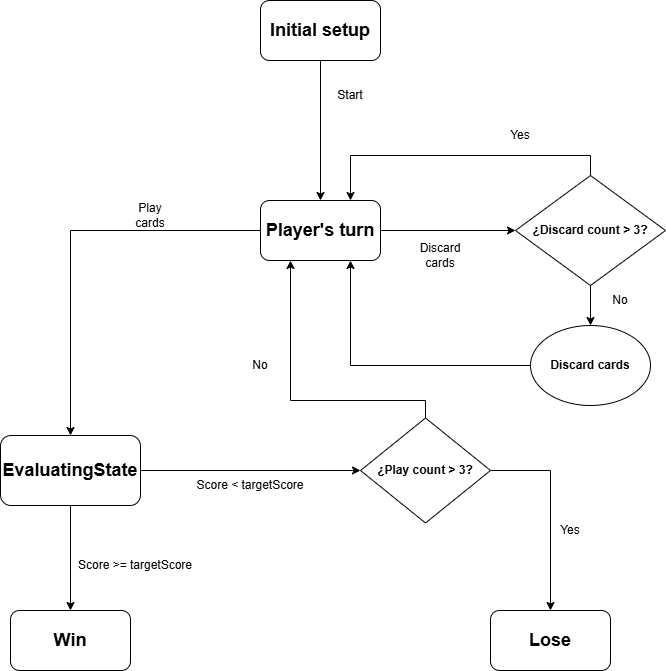

The diagram above was exported from draw.io. Its source (the exported page's mxGraphModel, read from the mxfile embedded in the PNG):
<mxGraphModel dx="1369" dy="757" grid="1" gridSize="10" guides="1" tooltips="1" connect="1" arrows="1" fold="1" page="1" pageScale="1" pageWidth="827" pageHeight="1169" math="0" shadow="0">
  <root>
    <mxCell id="0" />
    <mxCell id="1" parent="0" />
    <mxCell id="6wbWqdkcDtK9aqM0Elb4-3" edge="1" parent="1" source="6wbWqdkcDtK9aqM0Elb4-1" style="edgeStyle=orthogonalEdgeStyle;rounded=0;orthogonalLoop=1;jettySize=auto;html=1;exitX=0.5;exitY=1;exitDx=0;exitDy=0;entryX=0.5;entryY=0;entryDx=0;entryDy=0;" target="6wbWqdkcDtK9aqM0Elb4-2">
      <mxGeometry relative="1" as="geometry" />
    </mxCell>
    <mxCell id="6wbWqdkcDtK9aqM0Elb4-1" parent="1" style="rounded=1;whiteSpace=wrap;html=1;" value="&lt;h2&gt;Initial setup&lt;/h2&gt;" vertex="1">
      <mxGeometry height="60" width="120" x="340" y="40" as="geometry" />
    </mxCell>
    <mxCell id="6wbWqdkcDtK9aqM0Elb4-15" edge="1" parent="1" source="6wbWqdkcDtK9aqM0Elb4-2" style="edgeStyle=orthogonalEdgeStyle;rounded=0;orthogonalLoop=1;jettySize=auto;html=1;exitX=0;exitY=0.5;exitDx=0;exitDy=0;entryX=0.5;entryY=0;entryDx=0;entryDy=0;" target="kfprKa8-BDzcaRr6uKmB-1">
      <mxGeometry relative="1" as="geometry">
        <mxPoint x="150" y="451.25" as="targetPoint" />
      </mxGeometry>
    </mxCell>
    <mxCell id="6wbWqdkcDtK9aqM0Elb4-30" edge="1" parent="1" source="6wbWqdkcDtK9aqM0Elb4-2" style="edgeStyle=orthogonalEdgeStyle;rounded=0;orthogonalLoop=1;jettySize=auto;html=1;exitX=1;exitY=0.5;exitDx=0;exitDy=0;entryX=0;entryY=0.5;entryDx=0;entryDy=0;" target="CYxJ7mbf2QGDyQN15kkL-2">
      <mxGeometry relative="1" as="geometry">
        <mxPoint x="600" y="270" as="targetPoint" />
      </mxGeometry>
    </mxCell>
    <mxCell id="6wbWqdkcDtK9aqM0Elb4-2" parent="1" style="rounded=1;whiteSpace=wrap;html=1;" value="&lt;h2&gt;Player's turn&lt;/h2&gt;" vertex="1">
      <mxGeometry height="60" width="120" x="340" y="240" as="geometry" />
    </mxCell>
    <mxCell id="6wbWqdkcDtK9aqM0Elb4-6" parent="1" style="rounded=1;whiteSpace=wrap;html=1;" value="&lt;h2&gt;Win&lt;/h2&gt;" vertex="1">
      <mxGeometry height="60" width="120" x="90" y="650" as="geometry" />
    </mxCell>
    <mxCell id="6wbWqdkcDtK9aqM0Elb4-7" parent="1" style="rounded=1;whiteSpace=wrap;html=1;" value="&lt;h2&gt;Lose&lt;/h2&gt;" vertex="1">
      <mxGeometry height="60" width="120" x="570" y="650" as="geometry" />
    </mxCell>
    <mxCell id="6wbWqdkcDtK9aqM0Elb4-8" parent="1" style="text;html=1;whiteSpace=wrap;strokeColor=none;fillColor=none;align=center;verticalAlign=middle;rounded=0;" value="Start" vertex="1">
      <mxGeometry height="30" width="60" x="400" y="120" as="geometry" />
    </mxCell>
    <mxCell id="6wbWqdkcDtK9aqM0Elb4-11" parent="1" style="text;html=1;whiteSpace=wrap;strokeColor=none;fillColor=none;align=center;verticalAlign=middle;rounded=0;" value="Discard cards" vertex="1">
      <mxGeometry height="30" width="60" x="490" y="280" as="geometry" />
    </mxCell>
    <mxCell id="6wbWqdkcDtK9aqM0Elb4-13" parent="1" style="text;html=1;whiteSpace=wrap;strokeColor=none;fillColor=none;align=center;verticalAlign=middle;rounded=0;" value="Play&lt;div&gt;cards&lt;/div&gt;" vertex="1">
      <mxGeometry height="30" width="60" x="200" y="240" as="geometry" />
    </mxCell>
    <mxCell id="6wbWqdkcDtK9aqM0Elb4-26" parent="1" style="text;html=1;whiteSpace=wrap;strokeColor=none;fillColor=none;align=center;verticalAlign=middle;rounded=0;" value="Yes" vertex="1">
      <mxGeometry height="30" width="60" x="620" y="555" as="geometry" />
    </mxCell>
    <mxCell id="6wbWqdkcDtK9aqM0Elb4-28" parent="1" style="text;html=1;whiteSpace=wrap;strokeColor=none;fillColor=none;align=center;verticalAlign=middle;rounded=0;" value="No" vertex="1">
      <mxGeometry height="30" width="60" x="310" y="390" as="geometry" />
    </mxCell>
    <mxCell id="6wbWqdkcDtK9aqM0Elb4-40" edge="1" parent="1" style="edgeStyle=orthogonalEdgeStyle;rounded=0;orthogonalLoop=1;jettySize=auto;html=1;exitX=0.5;exitY=1;exitDx=0;exitDy=0;entryX=0.5;entryY=0;entryDx=0;entryDy=0;" target="6wbWqdkcDtK9aqM0Elb4-39">
      <mxGeometry relative="1" as="geometry">
        <mxPoint x="670" y="310" as="sourcePoint" />
      </mxGeometry>
    </mxCell>
    <mxCell id="6wbWqdkcDtK9aqM0Elb4-33" parent="1" style="text;html=1;whiteSpace=wrap;strokeColor=none;fillColor=none;align=center;verticalAlign=middle;rounded=0;" value="Yes" vertex="1">
      <mxGeometry height="30" width="60" x="570" y="160" as="geometry" />
    </mxCell>
    <mxCell id="6wbWqdkcDtK9aqM0Elb4-37" parent="1" style="text;html=1;whiteSpace=wrap;strokeColor=none;fillColor=none;align=center;verticalAlign=middle;rounded=0;" value="No" vertex="1">
      <mxGeometry height="30" width="60" x="670" y="325" as="geometry" />
    </mxCell>
    <mxCell id="6wbWqdkcDtK9aqM0Elb4-41" edge="1" parent="1" source="6wbWqdkcDtK9aqM0Elb4-39" style="edgeStyle=orthogonalEdgeStyle;rounded=0;orthogonalLoop=1;jettySize=auto;html=1;exitX=0;exitY=0.5;exitDx=0;exitDy=0;entryX=0.75;entryY=1;entryDx=0;entryDy=0;" target="6wbWqdkcDtK9aqM0Elb4-2">
      <mxGeometry relative="1" as="geometry" />
    </mxCell>
    <mxCell id="6wbWqdkcDtK9aqM0Elb4-39" parent="1" style="ellipse;whiteSpace=wrap;html=1;" value="&lt;h4&gt;Discard cards&lt;/h4&gt;" vertex="1">
      <mxGeometry height="80" width="120" x="610" y="365" as="geometry" />
    </mxCell>
    <mxCell id="CYxJ7mbf2QGDyQN15kkL-12" edge="1" parent="1" source="CYxJ7mbf2QGDyQN15kkL-2" style="edgeStyle=orthogonalEdgeStyle;rounded=0;orthogonalLoop=1;jettySize=auto;html=1;exitX=0.5;exitY=0;exitDx=0;exitDy=0;entryX=0.75;entryY=0;entryDx=0;entryDy=0;" target="6wbWqdkcDtK9aqM0Elb4-2">
      <mxGeometry relative="1" as="geometry" />
    </mxCell>
    <mxCell id="CYxJ7mbf2QGDyQN15kkL-2" parent="1" style="rhombus;whiteSpace=wrap;html=1;" value="&lt;h4&gt;¿Discard count &amp;gt; 3?&lt;/h4&gt;" vertex="1">
      <mxGeometry height="110" width="150" x="595" y="215" as="geometry" />
    </mxCell>
    <mxCell id="CYxJ7mbf2QGDyQN15kkL-5" edge="1" parent="1" source="CYxJ7mbf2QGDyQN15kkL-3" style="edgeStyle=orthogonalEdgeStyle;rounded=0;orthogonalLoop=1;jettySize=auto;html=1;exitX=1;exitY=0.5;exitDx=0;exitDy=0;entryX=0.5;entryY=0;entryDx=0;entryDy=0;" target="6wbWqdkcDtK9aqM0Elb4-7">
      <mxGeometry relative="1" as="geometry" />
    </mxCell>
    <mxCell id="CYxJ7mbf2QGDyQN15kkL-6" edge="1" parent="1" source="CYxJ7mbf2QGDyQN15kkL-3" style="edgeStyle=orthogonalEdgeStyle;rounded=0;orthogonalLoop=1;jettySize=auto;html=1;exitX=0.5;exitY=0;exitDx=0;exitDy=0;entryX=0.25;entryY=1;entryDx=0;entryDy=0;" target="6wbWqdkcDtK9aqM0Elb4-2">
      <mxGeometry relative="1" as="geometry">
        <Array as="points">
          <mxPoint x="505" y="440" />
          <mxPoint x="370" y="440" />
        </Array>
      </mxGeometry>
    </mxCell>
    <mxCell id="CYxJ7mbf2QGDyQN15kkL-3" parent="1" style="rhombus;whiteSpace=wrap;html=1;" value="&lt;h4&gt;¿Play count &amp;gt; 3?&lt;/h4&gt;" vertex="1">
      <mxGeometry height="105" width="130" x="440" y="457.5" as="geometry" />
    </mxCell>
    <mxCell id="CYxJ7mbf2QGDyQN15kkL-9" parent="1" style="text;html=1;whiteSpace=wrap;strokeColor=none;fillColor=none;align=center;verticalAlign=middle;rounded=0;" value="Score &amp;lt; targetScore" vertex="1">
      <mxGeometry height="30" width="120" x="270" y="510" as="geometry" />
    </mxCell>
    <mxCell id="kfprKa8-BDzcaRr6uKmB-2" edge="1" parent="1" source="kfprKa8-BDzcaRr6uKmB-1" style="edgeStyle=orthogonalEdgeStyle;rounded=0;orthogonalLoop=1;jettySize=auto;html=1;exitX=1;exitY=0.5;exitDx=0;exitDy=0;entryX=0;entryY=0.5;entryDx=0;entryDy=0;" target="CYxJ7mbf2QGDyQN15kkL-3">
      <mxGeometry relative="1" as="geometry" />
    </mxCell>
    <mxCell id="kfprKa8-BDzcaRr6uKmB-3" edge="1" parent="1" source="kfprKa8-BDzcaRr6uKmB-1" style="edgeStyle=orthogonalEdgeStyle;rounded=0;orthogonalLoop=1;jettySize=auto;html=1;entryX=0.5;entryY=0;entryDx=0;entryDy=0;" target="6wbWqdkcDtK9aqM0Elb4-6">
      <mxGeometry relative="1" as="geometry" />
    </mxCell>
    <mxCell id="kfprKa8-BDzcaRr6uKmB-1" parent="1" style="rounded=1;whiteSpace=wrap;html=1;" value="&lt;h2&gt;EvaluatingState&lt;/h2&gt;" vertex="1">
      <mxGeometry height="70" width="140" x="80" y="475" as="geometry" />
    </mxCell>
    <mxCell id="kfprKa8-BDzcaRr6uKmB-4" parent="1" style="text;html=1;whiteSpace=wrap;strokeColor=none;fillColor=none;align=center;verticalAlign=middle;rounded=0;" value="Score &amp;gt;= targetScore" vertex="1">
      <mxGeometry height="30" width="130" x="150" y="590" as="geometry" />
    </mxCell>
  </root>
</mxGraphModel>